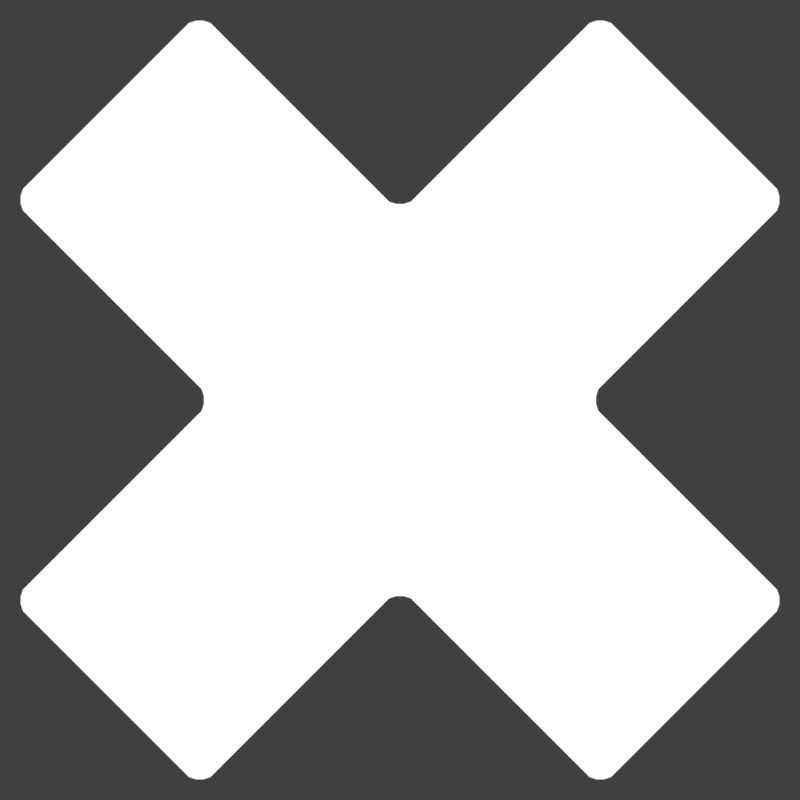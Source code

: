 # Source: icons.blend  (saved by Blender 2.82.7; exported with 4.5.12 LTS)
import bpy
from mathutils import Matrix  # noqa: F401  (used for matrix-valued properties, if any)

bpy.ops.wm.read_factory_settings(use_empty=True)
scene = bpy.context.scene
scene.name = 'Scene'

# ---- collections
col_editicon = bpy.data.collections.new('editIcon'); scene.collection.children.link(col_editicon)
col_viewicon = bpy.data.collections.new('viewIcon'); scene.collection.children.link(col_viewicon)

# ---- materials (node trees are filled in below, after node groups)
mat_material_001 = bpy.data.materials.new('Material.001')
mat_material_001.use_transparent_shadow = False
mat_material = bpy.data.materials.new('Material')
mat_material.surface_render_method = 'BLENDED'
mat_material.blend_method = 'BLEND'

# ---- material node trees
mat_material_001.use_nodes = True; mat_material_001.node_tree.nodes.clear()
_N = mat_material_001.node_tree.nodes; _L = mat_material_001.node_tree.links
n0 = _N.new('ShaderNodeOutputMaterial'); n0.name = 'Material Output'; n0.location = (300, 300)
n1 = _N.new('ShaderNodeEmission'); n1.name = 'Emission'; n1.location = (10, 300)
_L.new(n1.outputs[0], n0.inputs[0])
n0.is_active_output = True
mat_material.use_nodes = True; mat_material.node_tree.nodes.clear()
_N = mat_material.node_tree.nodes; _L = mat_material.node_tree.links
n0 = _N.new('ShaderNodeOutputMaterial'); n0.name = 'Material Output'; n0.location = (483, 300)
n0.target = 'CYCLES'
n1 = _N.new('ShaderNodeBsdfTransparent'); n1.name = 'Transparent BSDF'; n1.location = (43, 122)
n2 = _N.new('ShaderNodeEmission'); n2.name = 'Emission'; n2.location = (-46, 328)
n2.inputs[0].default_value = (0.0, 0.0, 0.0, 1.0)
n3 = _N.new('ShaderNodeMixShader'); n3.name = 'Mix Shader'; n3.location = (253, 288)
n3.inputs[0].default_value = 0.3
n4 = _N.new('ShaderNodeOutputMaterial'); n4.name = 'Material Output.001'; n4.location = (0, 0)
n4.target = 'EEVEE'
n5 = _N.new('ShaderNodeMixShader'); n5.name = 'Mix Shader.001'; n5.location = (0, 0)
n5.label = 'Disable Shadow'
n5.hide = True
n6 = _N.new('ShaderNodeLightPath'); n6.name = 'Light Path'; n6.location = (0, 0)
n6.hide = True
n7 = _N.new('ShaderNodeBsdfTransparent'); n7.name = 'Transparent BSDF.001'; n7.location = (0, 0)
n7.hide = True
_L.new(n3.outputs[0], n0.inputs[0])
_L.new(n2.outputs[0], n3.inputs[2])
_L.new(n1.outputs[0], n3.inputs[1])
_L.new(n3.outputs[0], n5.inputs[1])
_L.new(n5.outputs[0], n4.inputs[0])
_L.new(n6.outputs[1], n5.inputs[0])
_L.new(n7.outputs[0], n5.inputs[2])
n0.is_active_output = True

# ---- world
world_world = bpy.data.worlds.new('World'); scene.world = world_world
world_world.color = (0.05088, 0.05088, 0.05088)
world_world.use_sun_shadow = False
world_world.sun_shadow_jitter_overblur = 0.0

# ---- cameras
cam_iconcamera = bpy.data.cameras.new('iconcamera')
cam_iconcamera.type = 'ORTHO'
cam_iconcamera.ortho_scale = 2.62
cam_pegcamera = bpy.data.cameras.new('pegcamera')
cam_pegcamera.type = 'ORTHO'
cam_pegcamera.ortho_scale = 21.33

# ---- meshes
me_circle = bpy.data.meshes.new('Circle')
me_circle.from_pydata([(-0.3841, 0.9233, 0.0), (-0.9245, 0.3812, 0.0), (-0.9233, -0.3841, 0.0), (-0.3812, -0.9245, 0.0), (0.3841, -0.9233, 0.0), (0.9245, -0.3812, 0.0), (0.9233, 0.3841, 0.0), (0.3812, 0.9245, 0.0), (-0.286, 0.6873, 0.0), (-0.6882, 0.2838, 0.0), (-0.6873, -0.286, 0.0), (-0.2838, -0.6882, 0.0), (0.286, -0.6873, 0.0), (0.6882, -0.2838, 0.0), (0.6873, 0.286, 0.0), (0.2838, 0.6882, 0.0), (-0.1879, -0.9605, 0.0), (0.1908, -0.9593, 0.0), (-0.1879, -1.165, 0.0), (0.1908, -1.164, 0.0), (-0.2467, -1.198, 0.0), (0.2497, -1.197, 0.0), (-0.2467, -2.521, 0.0), (0.2497, -2.536, 0.0), (0.001466, -1.251, 0.0), (0.001466, -2.577, 0.0), (-0.001164, -0.9599, 0.0), (-0.001164, -1.208, 0.0)], [], [(2, 1, 9, 10), (7, 6, 14, 15), (5, 4, 12, 13), (3, 2, 10, 11), (1, 0, 8, 9), (0, 7, 15, 8), (6, 5, 13, 14), (4, 3, 11, 12), (26, 17, 19, 27), (24, 21, 23, 25), (20, 24, 25, 22), (16, 26, 27, 18)])
_uv = me_circle.uv_layers.new(name='UVMap')
_uv.uv.foreach_set('vector', [0.0, 0.0, 0.0, 0.0, 0.0, 0.0, 0.0, 0.0, 0.0, 0.0, 0.0, 0.0, 0.0, 0.0, 0.0, 0.0, 0.0, 0.0, 0.0, 0.0, 0.0, 0.0, 0.0, 0.0, 0.0, 0.0, 0.0, 0.0, 0.0, 0.0, 0.0, 0.0, 0.0, 0.0, 0.0, 0.0, 0.0, 0.0, 0.0, 0.0, 0.0, 0.0, 0.0, 0.0, 0.0, 0.0, 0.0, 0.0, 0.0, 0.0, 0.0, 0.0, 0.0, 0.0, 0.0, 0.0, 0.0, 0.0, 0.0, 0.0, 0.0, 0.0, 0.0, 0.0, 0.0, 0.0, 0.0, 0.0, 0.0, 0.0, 0.0, 0.0, 0.0, 0.0, 0.0, 0.0, 0.0, 0.0, 0.0, 0.0, 0.0, 0.0, 0.0, 0.0, 0.0, 0.0, 0.0, 0.0, 0.0, 0.0, 0.0, 0.0, 0.0, 0.0, 0.0, 0.0])
me_circle.materials.append(mat_material_001)
me_circle.use_remesh_fix_poles = True
me_circle.use_remesh_preserve_attributes = False
me_circle.use_mirror_vertex_groups = False
me_circle.update()
me_cube = bpy.data.meshes.new('Cube')
me_cube.from_pydata([(-0.6095, -0.6095, -0.6095), (-0.6095, -0.6095, 0.6095), (-0.6095, 0.6095, -0.6095), (-0.6095, 0.6095, 0.6095), (0.6095, -0.6095, -0.6095), (0.6095, -0.6095, 0.6095), (0.6095, 0.6095, -0.6095), (0.6095, 0.6095, 0.6095), (-0.6095, -20.16, -0.6095), (-0.6095, -20.16, 0.6095), (-0.6095, -18.94, -0.6095), (-0.6095, -18.94, 0.6095), (0.6095, -20.16, -0.6095), (0.6095, -20.16, 0.6095), (0.6095, -18.94, -0.6095), (0.6095, -18.94, 0.6095), (-0.6095, -20.16, 0.5224), (-0.6095, -18.94, 0.5224), (0.6095, -18.94, 0.5224), (0.6095, -20.16, 0.5224)], [], [(0, 1, 3, 2), (2, 3, 7, 6), (6, 7, 5, 4), (4, 5, 1, 0), (2, 6, 4, 0), (7, 3, 1, 5), (16, 9, 11, 17), (17, 11, 15, 18), (18, 15, 13, 19), (19, 13, 9, 16), (10, 14, 12, 8), (15, 11, 9, 13), (12, 19, 16, 8), (14, 18, 19, 12), (10, 17, 18, 14), (8, 16, 17, 10)])
_uv = me_cube.uv_layers.new(name='UVMap')
_uv.uv.foreach_set('vector', [0.375, 0.0, 0.625, 0.0, 0.625, 0.25, 0.375, 0.25, 0.375, 0.25, 0.625, 0.25, 0.625, 0.5, 0.375, 0.5, 0.375, 0.5, 0.625, 0.5, 0.625, 0.75, 0.375, 0.75, 0.375, 0.75, 0.625, 0.75, 0.625, 1.0, 0.375, 1.0, 0.125, 0.5, 0.375, 0.5, 0.375, 0.75, 0.125, 0.75, 0.625, 0.5, 0.875, 0.5, 0.875, 0.75, 0.625, 0.75, 0.5, 0.0, 0.625, 0.0, 0.625, 0.25, 0.5, 0.25, 0.5, 0.25, 0.625, 0.25, 0.625, 0.5, 0.5, 0.5, 0.5, 0.5, 0.625, 0.5, 0.625, 0.75, 0.5, 0.75, 0.5, 0.75, 0.625, 0.75, 0.625, 1.0, 0.5, 1.0, 0.125, 0.5, 0.375, 0.5, 0.375, 0.75, 0.125, 0.75, 0.625, 0.5, 0.875, 0.5, 0.875, 0.75, 0.625, 0.75, 0.375, 0.75, 0.5, 0.75, 0.5, 1.0, 0.375, 1.0, 0.375, 0.5, 0.5, 0.5, 0.5, 0.75, 0.375, 0.75, 0.375, 0.25, 0.5, 0.25, 0.5, 0.5, 0.375, 0.5, 0.375, 0.0, 0.5, 0.0, 0.5, 0.25, 0.375, 0.25])
me_cube.materials.append(mat_material)
me_cube.use_remesh_fix_poles = True
me_cube.use_remesh_preserve_attributes = False
me_cube.use_mirror_vertex_groups = False
me_cube.update()
me_plane_001 = bpy.data.meshes.new('Plane.001')
me_plane_001.from_pydata([(0.4343, -1.362, 0.0), (-0.4343, -1.362, 0.0), (-0.4343, 1.362, 0.0), (0.4343, 1.362, 0.0), (-1.362, -0.4343, 0.0), (-1.362, 0.4343, 0.0), (1.362, 0.4343, 0.0), (1.362, -0.4343, 0.0), (0.4343, 0.4343, 0.0), (-0.4343, 0.4343, 0.0), (-0.4343, -0.4343, 0.0), (0.4343, -0.4343, 0.0), (0.4343, -1.362, 1.889), (-0.4343, -1.362, 1.889), (-0.4343, 1.362, 1.889), (0.4343, 1.362, 1.889), (-1.362, -0.4343, 1.889), (-1.362, 0.4343, 1.889), (1.362, 0.4343, 1.889), (1.362, -0.4343, 1.889), (0.4343, 0.4343, 1.889), (-0.4343, 0.4343, 1.889), (-0.4343, -0.4343, 1.889), (0.4343, -0.4343, 1.889), (-1.362, 0.4343, 1.789), (-0.4343, 0.4343, 1.789), (0.4343, -1.362, 1.789), (-0.4343, -1.362, 1.789), (0.4343, 0.4343, 1.789), (1.362, 0.4343, 1.789), (0.4343, 1.362, 1.789), (-1.362, -0.4343, 1.789), (0.4343, -0.4343, 1.789), (1.362, -0.4343, 1.789), (-0.4343, 1.362, 1.789), (-0.4343, -0.4343, 1.789)], [], [(8, 11, 10, 9), (8, 9, 2, 3), (0, 1, 10, 11), (9, 10, 4, 5), (6, 7, 11, 8), (20, 21, 22, 23), (20, 15, 14, 21), (12, 23, 22, 13), (21, 17, 16, 22), (18, 20, 23, 19), (25, 24, 17, 21), (27, 26, 12, 13), (29, 28, 20, 18), (28, 30, 15, 20), (24, 31, 16, 17), (26, 32, 23, 12), (32, 33, 19, 23), (30, 34, 14, 15), (31, 35, 22, 16), (35, 27, 13, 22), (34, 25, 21, 14), (33, 29, 18, 19), (7, 6, 29, 33), (2, 9, 25, 34), (10, 1, 27, 35), (4, 10, 35, 31), (3, 2, 34, 30), (11, 7, 33, 32), (0, 11, 32, 26), (5, 4, 31, 24), (8, 3, 30, 28), (6, 8, 28, 29), (1, 0, 26, 27), (9, 5, 24, 25)])
_uv = me_plane_001.uv_layers.new(name='UVMap')
_uv.uv.foreach_set('vector', [0.6595, 0.6595, 0.6595, 0.3405, 0.3405, 0.3405, 0.3405, 0.6595, 0.6595, 0.6595, 0.3405, 0.6595, 0.3405, 1.0, 0.6595, 1.0, 0.6595, 0.0, 0.3405, 0.0, 0.3405, 0.3405, 0.6595, 0.3405, 0.3405, 0.6595, 0.3405, 0.3405, 0.0, 0.3405, 0.0, 0.6595, 1.0, 0.6595, 1.0, 0.3405, 0.6595, 0.3405, 0.6595, 0.6595, 0.6595, 0.6595, 0.3405, 0.6595, 0.3405, 0.3405, 0.6595, 0.3405, 0.6595, 0.6595, 0.6595, 1.0, 0.3405, 1.0, 0.3405, 0.6595, 0.6595, 0.0, 0.6595, 0.3405, 0.3405, 0.3405, 0.3405, 0.0, 0.3405, 0.6595, 0.0, 0.6595, 0.0, 0.3405, 0.3405, 0.3405, 1.0, 0.6595, 0.6595, 0.6595, 0.6595, 0.3405, 1.0, 0.3405, 0.3405, 0.6595, 0.0, 0.6595, 0.0, 0.6595, 0.3405, 0.6595, 0.3405, 0.0, 0.6595, 0.0, 0.6595, 0.0, 0.3405, 0.0, 1.0, 0.6595, 0.6595, 0.6595, 0.6595, 0.6595, 1.0, 0.6595, 0.6595, 0.6595, 0.6595, 1.0, 0.6595, 1.0, 0.6595, 0.6595, 0.0, 0.6595, 0.0, 0.3405, 0.0, 0.3405, 0.0, 0.6595, 0.6595, 0.0, 0.6595, 0.3405, 0.6595, 0.3405, 0.6595, 0.0, 0.6595, 0.3405, 1.0, 0.3405, 1.0, 0.3405, 0.6595, 0.3405, 0.6595, 1.0, 0.3405, 1.0, 0.3405, 1.0, 0.6595, 1.0, 0.0, 0.3405, 0.3405, 0.3405, 0.3405, 0.3405, 0.0, 0.3405, 0.3405, 0.3405, 0.3405, 0.0, 0.3405, 0.0, 0.3405, 0.3405, 0.3405, 1.0, 0.3405, 0.6595, 0.3405, 0.6595, 0.3405, 1.0, 1.0, 0.3405, 1.0, 0.6595, 1.0, 0.6595, 1.0, 0.3405, 1.0, 0.3405, 1.0, 0.6595, 1.0, 0.6595, 1.0, 0.3405, 0.3405, 1.0, 0.3405, 0.6595, 0.3405, 0.6595, 0.3405, 1.0, 0.3405, 0.3405, 0.3405, 0.0, 0.3405, 0.0, 0.3405, 0.3405, 0.0, 0.3405, 0.3405, 0.3405, 0.3405, 0.3405, 0.0, 0.3405, 0.6595, 1.0, 0.3405, 1.0, 0.3405, 1.0, 0.6595, 1.0, 0.6595, 0.3405, 1.0, 0.3405, 1.0, 0.3405, 0.6595, 0.3405, 0.6595, 0.0, 0.6595, 0.3405, 0.6595, 0.3405, 0.6595, 0.0, 0.0, 0.6595, 0.0, 0.3405, 0.0, 0.3405, 0.0, 0.6595, 0.6595, 0.6595, 0.6595, 1.0, 0.6595, 1.0, 0.6595, 0.6595, 1.0, 0.6595, 0.6595, 0.6595, 0.6595, 0.6595, 1.0, 0.6595, 0.3405, 0.0, 0.6595, 0.0, 0.6595, 0.0, 0.3405, 0.0, 0.3405, 0.6595, 0.0, 0.6595, 0.0, 0.6595, 0.3405, 0.6595])
me_plane_001.materials.append(mat_material_001)
me_plane_001.use_remesh_fix_poles = True
me_plane_001.use_remesh_preserve_attributes = False
me_plane_001.use_mirror_vertex_groups = False
me_plane_001.update()
me_plane = bpy.data.meshes.new('Plane')
me_plane.from_pydata([(-0.8228, -0.8228, 0.0), (0.8228, -0.8228, 0.0), (-0.8228, 0.8228, 0.0), (0.8228, 0.8228, 0.0), (-0.8228, -0.8228, 1.872), (0.8228, -0.8228, 1.872), (-0.8228, 0.8228, 1.872), (0.8228, 0.8228, 1.872), (-1.0, 1.0, 0.0), (-1.0, -1.0, 0.0), (1.0, -1.0, 0.0), (1.0, 1.0, 0.0), (-1.0, 1.0, 1.872), (-1.0, -1.0, 1.872), (1.0, -1.0, 1.872), (1.0, 1.0, 1.872)], [], [(5, 7, 3, 1), (2, 3, 7, 6), (11, 8, 12, 15), (9, 10, 14, 13), (10, 11, 15, 14), (8, 9, 13, 12), (2, 0, 9, 8), (0, 1, 10, 9), (1, 3, 11, 10), (3, 2, 8, 11), (4, 6, 12, 13), (5, 4, 13, 14), (7, 5, 14, 15), (6, 7, 15, 12), (4, 5, 1, 0), (6, 4, 0, 2)])
_uv = me_plane.uv_layers.new(name='UVMap')
_uv.uv.foreach_set('vector', [0.0, 0.0, 0.0, 0.0, 0.0, 0.0, 0.0, 0.0, 0.1179, 0.8821, 0.8821, 0.8821, 0.8821, 0.8821, 0.1179, 0.8821, 1.0, 1.0, 0.0, 1.0, 0.0, 1.0, 1.0, 1.0, 0.0, 0.0, 1.0, 0.0, 1.0, 0.0, 0.0, 0.0, 1.0, 0.0, 1.0, 1.0, 1.0, 1.0, 1.0, 0.0, 0.0, 1.0, 0.0, 0.0, 0.0, 0.0, 0.0, 1.0, 0.1179, 0.8821, 0.1179, 0.1179, 0.0, 0.0, 0.0, 1.0, 0.1179, 0.1179, 0.8821, 0.1179, 1.0, 0.0, 0.0, 0.0, 0.8821, 0.1179, 0.8821, 0.8821, 1.0, 1.0, 1.0, 0.0, 0.8821, 0.8821, 0.1179, 0.8821, 0.0, 1.0, 1.0, 1.0, 0.1179, 0.1179, 0.1179, 0.8821, 0.0, 1.0, 0.0, 0.0, 0.8821, 0.1179, 0.1179, 0.1179, 0.0, 0.0, 1.0, 0.0, 0.8821, 0.8821, 0.8821, 0.1179, 1.0, 0.0, 1.0, 1.0, 0.1179, 0.8821, 0.8821, 0.8821, 1.0, 1.0, 0.0, 1.0, 0.0, 0.0, 0.0, 0.0, 0.0, 0.0, 0.0, 0.0, 0.0, 0.0, 0.0, 0.0, 0.0, 0.0, 0.0, 0.0])
me_plane.materials.append(mat_material_001)
me_plane.use_remesh_fix_poles = True
me_plane.use_remesh_preserve_attributes = False
me_plane.use_mirror_vertex_groups = False
me_plane.update()
me_cube_001 = bpy.data.meshes.new('Cube.001')
me_cube_001.from_pydata([(-0.3009, -1.0, -1.0), (-0.3009, -1.0, 1.0), (-0.3009, 1.0, -1.0), (-0.3009, 1.0, 1.0), (0.3009, -1.0, -1.0), (0.3009, -1.0, 1.0), (0.3009, 1.0, -1.0), (0.3009, 1.0, 1.0)], [], [(0, 1, 3, 2), (2, 3, 7, 6), (6, 7, 5, 4), (4, 5, 1, 0), (2, 6, 4, 0), (7, 3, 1, 5)])
_uv = me_cube_001.uv_layers.new(name='UVMap')
_uv.uv.foreach_set('vector', [0.375, 0.0, 0.625, 0.0, 0.625, 0.25, 0.375, 0.25, 0.375, 0.25, 0.625, 0.25, 0.625, 0.5, 0.375, 0.5, 0.375, 0.5, 0.625, 0.5, 0.625, 0.75, 0.375, 0.75, 0.375, 0.75, 0.625, 0.75, 0.625, 1.0, 0.375, 1.0, 0.125, 0.5, 0.375, 0.5, 0.375, 0.75, 0.125, 0.75, 0.625, 0.5, 0.875, 0.5, 0.875, 0.75, 0.625, 0.75])
me_cube_001.use_remesh_fix_poles = True
me_cube_001.use_remesh_preserve_attributes = False
me_cube_001.use_mirror_vertex_groups = False
me_cube_001.update()
me_plane_002 = bpy.data.meshes.new('Plane.002')
me_plane_002.from_pydata([(-0.6307, -0.1998, 0.0), (1.061, -0.1998, 0.0), (-0.6307, 0.1998, 0.0), (1.061, 0.1998, 0.0), (-1.0, 0.0, 0.0), (0.9099, 0.0, 0.0), (-0.5083, -0.1998, 0.0), (-0.5083, 0.1998, 0.0), (-0.6989, 0.0, 0.0), (-0.4515, -0.1998, 0.0), (-0.4515, 0.1998, 0.0), (-0.6421, 0.0, 0.0), (1.134, -0.1998, 0.0), (1.134, 0.1998, 0.0), (0.9822, 0.0, 0.0), (1.349, -0.1998, 0.0), (1.349, 0.1998, 0.0), (1.197, 0.0, 0.0), (1.404, -0.1998, 0.0), (1.404, 0.1998, 0.0), (1.252, 0.0, 0.0), (1.564, 0.0, 0.0)], [], [(11, 5, 3, 10), (9, 1, 5, 11), (0, 6, 8, 4), (4, 8, 7, 2), (12, 14, 17, 15), (14, 13, 16, 17), (20, 18, 21, 19)])
_uv = me_plane_002.uv_layers.new(name='UVMap')
_uv.uv.foreach_set('vector', [0.75, 0.5, 1.0, 0.5, 1.0, 1.0, 0.75, 1.0, 0.75, 0.0, 1.0, 0.0, 1.0, 0.5, 0.75, 0.5, 0.0, 0.0, 0.5, 0.0, 0.5, 0.5, 0.0, 0.5, 0.0, 0.5, 0.5, 0.5, 0.5, 1.0, 0.0, 1.0, 0.0, 0.0, 0.0, 0.0, 0.0, 0.0, 0.0, 0.0, 0.0, 0.0, 0.0, 0.0, 0.0, 0.0, 0.0, 0.0, 0.0, 0.0, 0.0, 0.0, 0.0, 0.0, 0.0, 0.0])
me_plane_002.materials.append(mat_material_001)
me_plane_002.use_remesh_fix_poles = True
me_plane_002.use_remesh_preserve_attributes = False
me_plane_002.use_mirror_vertex_groups = False
me_plane_002.update()
me_cube_002 = bpy.data.meshes.new('Cube.002')
me_cube_002.from_pydata([(-0.2951, -1.0, -1.0), (-0.2951, -1.0, 1.0), (-0.2951, 1.0, -1.0), (-0.2951, 1.0, 1.0), (0.2951, -1.0, -1.0), (0.2951, -1.0, 1.0), (0.2951, 1.0, -1.0), (0.2951, 1.0, 1.0)], [], [(0, 1, 3, 2), (2, 3, 7, 6), (6, 7, 5, 4), (4, 5, 1, 0), (2, 6, 4, 0), (7, 3, 1, 5)])
_uv = me_cube_002.uv_layers.new(name='UVMap')
_uv.uv.foreach_set('vector', [0.375, 0.0, 0.625, 0.0, 0.625, 0.25, 0.375, 0.25, 0.375, 0.25, 0.625, 0.25, 0.625, 0.5, 0.375, 0.5, 0.375, 0.5, 0.625, 0.5, 0.625, 0.75, 0.375, 0.75, 0.375, 0.75, 0.625, 0.75, 0.625, 1.0, 0.375, 1.0, 0.125, 0.5, 0.375, 0.5, 0.375, 0.75, 0.125, 0.75, 0.625, 0.5, 0.875, 0.5, 0.875, 0.75, 0.625, 0.75])
me_cube_002.use_remesh_fix_poles = True
me_cube_002.use_remesh_preserve_attributes = False
me_cube_002.use_mirror_vertex_groups = False
me_cube_002.update()

# ---- objects
ob_empty = bpy.data.objects.new('Empty', None)
ob_vomiticecream = bpy.data.objects.new('vomitIcecream', me_circle)
ob_camera = bpy.data.objects.new('Camera', cam_iconcamera)
ob_camera_001 = bpy.data.objects.new('Camera.001', cam_pegcamera)
ob_cube = bpy.data.objects.new('Cube', me_cube)
ob_plane = bpy.data.objects.new('Plane', me_plane_001)
ob_border = bpy.data.objects.new('border', me_plane)
ob_bool_001 = bpy.data.objects.new('bool.001', me_cube_001)
ob_pen = bpy.data.objects.new('pen', me_plane_002)
ob_border_001 = bpy.data.objects.new('border.001', me_plane)
ob_bool = bpy.data.objects.new('bool', me_cube_002)

# ---- transforms, parenting, visibility, modifiers, constraints
ob_empty.location = (65.21, 24.89, 0.0)
ob_empty.scale = (42.11, 42.11, 42.11)
ob_empty.empty_display_type = 'IMAGE'
ob_empty.empty_display_size = 5.0
ob_empty.lineart.crease_threshold = 0.0
ob_vomiticecream.parent = ob_border_001
ob_vomiticecream.matrix_parent_inverse = Matrix(((1.0, -0.0, 0.0, -4.288), (-0.0, 1.0, -0.0, 0.0), (0.0, -0.0, 1.0, -0.0), (-0.0, 0.0, -0.0, 1.0)))
ob_vomiticecream.location = (4.277, 0.02045, 0.0)
ob_vomiticecream.rotation_euler = (0.0, 0.0, 0.7771)
ob_vomiticecream.scale = (0.6452, 0.6452, 0.6452)
ob_vomiticecream.lineart.crease_threshold = 0.0
ob_camera.location = (0.0, 0.0, 21.33)
ob_camera.lock_location = (True, True, True)
ob_camera.lock_rotation = (True, True, True)
ob_camera.lineart.crease_threshold = 0.0
ob_camera_001.location = (10.74, 30.69, 21.33)
ob_camera_001.scale = (1.311, 1.311, 1.311)
ob_camera_001.lineart.crease_threshold = 0.0
ob_cube.location = (8.968, 40.48, 0.0)
ob_cube.visible_shadow = False
ob_cube.lineart.crease_threshold = 0.0
_m = ob_cube.modifiers.new('Bevel.001', 'BEVEL')
_m.width = 100.0
_m.width_pct = 100.0
_m.segments = 3
_m.limit_method = 'NONE'
_m.offset_type = 'PERCENT'
_m.profile = 0.3838
_m = ob_cube.modifiers.new('Array', 'ARRAY')
_m.count = 3
_m.constant_offset_displace = (0.0, 0.0, 0.0)
_m.relative_offset_displace = (1.44, 0.0, 0.0)
ob_plane.location = (0.0, 0.0, 0.0)
ob_plane.rotation_euler = (0.0, -0.0, -0.7854)
ob_plane.lineart.crease_threshold = 0.0
_m = ob_plane.modifiers.new('Bevel', 'BEVEL')
_m.width = 100.0
_m.width_pct = 100.0
_m.segments = 3
_m.limit_method = 'NONE'
_m.profile = 0.3838
ob_border.location = (2.611, -10.26, 0.0)
ob_border.lineart.crease_threshold = 0.0
_m = ob_border.modifiers.new('Bevel', 'BEVEL')
_m.width = 100.0
_m.width_pct = 100.0
_m.segments = 3
_m.limit_method = 'NONE'
_m.offset_type = 'PERCENT'
_m.profile = 0.3838
_m = ob_border.modifiers.new('Boolean', 'BOOLEAN')
_m.object = ob_bool_001
_m.solver = 'FAST'
ob_bool_001.parent = ob_border
ob_bool_001.matrix_parent_inverse = Matrix(((1.0, -0.0, 0.0, 0.7423), (-0.0, 1.0, -0.0, 1.999), (-0.0, 0.0, 1.0, -0.0), (-0.0, 0.0, -0.0, 1.0)))
ob_bool_001.location = (0.159, -1.111, 0.0)
ob_bool_001.rotation_euler = (0.0, -0.0, -0.7854)
ob_bool_001.scale = (1.0, 1.0, 3.629)
ob_bool_001.hide_render = True
ob_bool_001.display_type = 'WIRE'
ob_bool_001.lineart.crease_threshold = 0.0
ob_pen.parent = ob_border
ob_pen.matrix_parent_inverse = Matrix(((1.0, -0.0, 0.0, 0.7423), (-0.0, 1.0, -0.0, 1.999), (-0.0, 0.0, 1.0, -0.0), (-0.0, 0.0, -0.0, 1.0)))
ob_pen.location = (-0.6, -1.873, 0.0)
ob_pen.rotation_euler = (0.0, -0.0, 0.7854)
ob_pen.lineart.crease_threshold = 0.0
ob_border_001.location = (6.077, -9.923, 0.0)
ob_border_001.lineart.crease_threshold = 0.0
_m = ob_border_001.modifiers.new('Bevel', 'BEVEL')
_m.width = 100.0
_m.width_pct = 100.0
_m.segments = 3
_m.limit_method = 'NONE'
_m.offset_type = 'PERCENT'
_m.profile = 0.3838
_m = ob_border_001.modifiers.new('Boolean', 'BOOLEAN')
_m.object = ob_bool
_m.solver = 'FAST'
ob_bool.parent = ob_border_001
ob_bool.matrix_parent_inverse = Matrix(((1.0, -0.0, 0.0, 0.7423), (-0.0, 1.0, -0.0, 1.999), (-0.0, 0.0, 1.0, -0.0), (-0.0, 0.0, -0.0, 1.0)))
ob_bool.location = (0.4473, -3.205, 0.0)
ob_bool.rotation_euler = (0.0, -0.0, 0.7854)
ob_bool.scale = (1.0, 1.0, 3.629)
ob_bool.hide_render = True
ob_bool.display_type = 'WIRE'
ob_bool.lineart.crease_threshold = 0.0

# ---- collection membership
scene.collection.objects.link(ob_empty)
scene.collection.objects.link(ob_vomiticecream)
scene.collection.objects.link(ob_camera)
scene.collection.objects.link(ob_camera_001)
scene.collection.objects.link(ob_cube)
scene.collection.objects.link(ob_plane)
col_editicon.objects.link(ob_border)
col_editicon.objects.link(ob_bool_001)
col_editicon.objects.link(ob_pen)
col_viewicon.objects.link(ob_border_001)
col_viewicon.objects.link(ob_bool)

# ---- scene / render settings (as saved in the file)
scene.camera = ob_camera
scene.frame_start = 1; scene.frame_end = 4; scene.frame_set(4)
scene.render.engine = 'BLENDER_EEVEE_NEXT'
scene.render.resolution_x = 256
scene.render.resolution_y = 256
scene.render.dither_intensity = 0.0
scene.render.film_transparent = True
scene.cycles.use_denoising = False
scene.cycles.samples = 128
scene.cycles.sampling_pattern = 'TABULATED_SOBOL'
scene.cycles.use_adaptive_sampling = False
scene.cycles.use_light_tree = False
scene.view_settings.view_transform = 'Standard'
bpy.context.view_layer.update()
